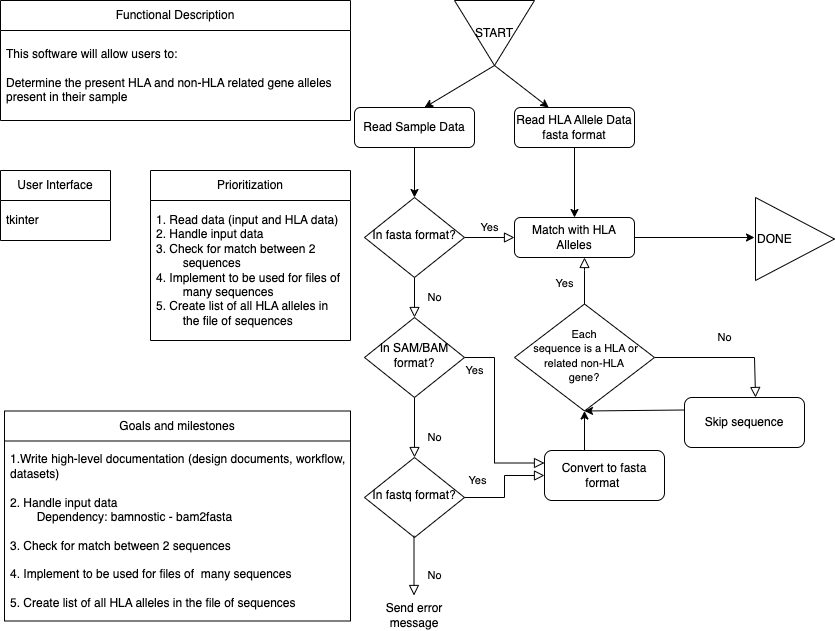

The diagram above was exported from draw.io. Its source (the exported page's mxGraphModel, read from the mxfile embedded in the PNG):
<mxGraphModel dx="834" dy="655" grid="1" gridSize="10" guides="1" tooltips="1" connect="1" arrows="1" fold="1" page="1" pageScale="1" pageWidth="850" pageHeight="1100" math="0" shadow="0">
  <root>
    <mxCell id="0" />
    <mxCell id="1" parent="0" />
    <mxCell id="jXwUtvY2tBxbzAC-0-Na-2" value="Functional Description" style="swimlane;fontStyle=0;childLayout=stackLayout;horizontal=1;startSize=30;horizontalStack=0;resizeParent=1;resizeParentMax=0;resizeLast=0;collapsible=1;marginBottom=0;whiteSpace=wrap;html=1;" vertex="1" parent="1">
      <mxGeometry x="10" y="60" width="350" height="120" as="geometry" />
    </mxCell>
    <mxCell id="jXwUtvY2tBxbzAC-0-Na-3" value="This software will allow users to:&lt;br&gt;&lt;br&gt;Determine the present HLA and non-HLA related gene alleles present in their sample" style="text;strokeColor=none;fillColor=none;align=left;verticalAlign=middle;spacingLeft=4;spacingRight=4;overflow=hidden;points=[[0,0.5],[1,0.5]];portConstraint=eastwest;rotatable=0;whiteSpace=wrap;html=1;" vertex="1" parent="jXwUtvY2tBxbzAC-0-Na-2">
      <mxGeometry y="30" width="350" height="90" as="geometry" />
    </mxCell>
    <mxCell id="jXwUtvY2tBxbzAC-0-Na-6" value="User Interface" style="swimlane;fontStyle=0;childLayout=stackLayout;horizontal=1;startSize=30;horizontalStack=0;resizeParent=1;resizeParentMax=0;resizeLast=0;collapsible=1;marginBottom=0;whiteSpace=wrap;html=1;" vertex="1" parent="1">
      <mxGeometry x="10" y="230" width="110" height="70" as="geometry" />
    </mxCell>
    <mxCell id="jXwUtvY2tBxbzAC-0-Na-7" value="tkinter" style="text;strokeColor=none;fillColor=none;align=left;verticalAlign=middle;spacingLeft=4;spacingRight=4;overflow=hidden;points=[[0,0.5],[1,0.5]];portConstraint=eastwest;rotatable=0;whiteSpace=wrap;html=1;" vertex="1" parent="jXwUtvY2tBxbzAC-0-Na-6">
      <mxGeometry y="30" width="110" height="40" as="geometry" />
    </mxCell>
    <mxCell id="jXwUtvY2tBxbzAC-0-Na-8" value="Prioritization" style="swimlane;fontStyle=0;childLayout=stackLayout;horizontal=1;startSize=30;horizontalStack=0;resizeParent=1;resizeParentMax=0;resizeLast=0;collapsible=1;marginBottom=0;whiteSpace=wrap;html=1;" vertex="1" parent="1">
      <mxGeometry x="160" y="230" width="200" height="170" as="geometry">
        <mxRectangle x="200" y="200" width="60" height="30" as="alternateBounds" />
      </mxGeometry>
    </mxCell>
    <mxCell id="jXwUtvY2tBxbzAC-0-Na-9" value="1. Read data (input and HLA data)&lt;br&gt;2. Handle input data&lt;br&gt;3. Check for match between 2&amp;nbsp; &amp;nbsp; &amp;nbsp; &lt;span style=&quot;white-space: pre;&quot;&gt;&#09;&lt;/span&gt;sequences&lt;br&gt;4. Implement to be used for files of &lt;span style=&quot;white-space: pre;&quot;&gt;&#09;&lt;/span&gt;many sequences&lt;br&gt;5. Create list of all HLA alleles in &lt;span style=&quot;white-space: pre;&quot;&gt;&#09;&lt;/span&gt;the file of sequences" style="text;strokeColor=none;fillColor=none;align=left;verticalAlign=middle;spacingLeft=4;spacingRight=4;overflow=hidden;points=[[0,0.5],[1,0.5]];portConstraint=eastwest;rotatable=0;whiteSpace=wrap;html=1;" vertex="1" parent="jXwUtvY2tBxbzAC-0-Na-8">
      <mxGeometry y="30" width="200" height="140" as="geometry" />
    </mxCell>
    <mxCell id="jXwUtvY2tBxbzAC-0-Na-13" value="Goals and milestones" style="swimlane;fontStyle=0;childLayout=stackLayout;horizontal=1;startSize=30;horizontalStack=0;resizeParent=1;resizeParentMax=0;resizeLast=0;collapsible=1;marginBottom=0;whiteSpace=wrap;html=1;" vertex="1" parent="1">
      <mxGeometry x="14" y="470.5" width="346" height="210" as="geometry" />
    </mxCell>
    <mxCell id="jXwUtvY2tBxbzAC-0-Na-14" value="1.Write high-level documentation (design documents, workflow, &lt;span style=&quot;&quot;&gt;&#09;&lt;/span&gt;datasets)&lt;br&gt;&lt;br style=&quot;border-color: var(--border-color);&quot;&gt;2. Handle input data&lt;br&gt;&lt;span style=&quot;&quot;&gt;&#09;&lt;/span&gt;&lt;span style=&quot;white-space: pre;&quot;&gt;&#09;&lt;/span&gt;Dependency:&amp;nbsp;&lt;span style=&quot;background-color: initial;&quot;&gt;bamnostic - bam2fasta&lt;br&gt;&lt;/span&gt;&lt;br&gt;3. Check for match between 2 sequences&lt;br&gt;&lt;br style=&quot;border-color: var(--border-color);&quot;&gt;4. Implement to be used for files of&amp;nbsp;&lt;span style=&quot;border-color: var(--border-color);&quot;&gt;&#09;&lt;/span&gt;many sequences&lt;br&gt;&lt;br style=&quot;border-color: var(--border-color);&quot;&gt;5. Create list of all HLA alleles in&lt;span style=&quot;border-color: var(--border-color);&quot;&gt;&amp;nbsp;&lt;/span&gt;the file of sequences" style="text;strokeColor=none;fillColor=none;align=left;verticalAlign=middle;spacingLeft=4;spacingRight=4;overflow=hidden;points=[[0,0.5],[1,0.5]];portConstraint=eastwest;rotatable=0;whiteSpace=wrap;html=1;" vertex="1" parent="jXwUtvY2tBxbzAC-0-Na-13">
      <mxGeometry y="30" width="346" height="180" as="geometry" />
    </mxCell>
    <mxCell id="jXwUtvY2tBxbzAC-0-Na-42" value="Read Sample Data" style="rounded=1;whiteSpace=wrap;html=1;fontSize=12;glass=0;strokeWidth=1;shadow=0;" vertex="1" parent="1">
      <mxGeometry x="364" y="167" width="120" height="40" as="geometry" />
    </mxCell>
    <mxCell id="jXwUtvY2tBxbzAC-0-Na-43" value="No" style="rounded=0;html=1;jettySize=auto;orthogonalLoop=1;fontSize=11;endArrow=block;endFill=0;endSize=8;strokeWidth=1;shadow=0;labelBackgroundColor=none;edgeStyle=orthogonalEdgeStyle;" edge="1" parent="1" source="jXwUtvY2tBxbzAC-0-Na-45" target="jXwUtvY2tBxbzAC-0-Na-49">
      <mxGeometry y="20" relative="1" as="geometry">
        <mxPoint as="offset" />
      </mxGeometry>
    </mxCell>
    <mxCell id="jXwUtvY2tBxbzAC-0-Na-44" value="Yes" style="edgeStyle=orthogonalEdgeStyle;rounded=0;html=1;jettySize=auto;orthogonalLoop=1;fontSize=11;endArrow=block;endFill=0;endSize=8;strokeWidth=1;shadow=0;labelBackgroundColor=none;" edge="1" parent="1" source="jXwUtvY2tBxbzAC-0-Na-45" target="jXwUtvY2tBxbzAC-0-Na-46">
      <mxGeometry y="10" relative="1" as="geometry">
        <mxPoint as="offset" />
      </mxGeometry>
    </mxCell>
    <mxCell id="jXwUtvY2tBxbzAC-0-Na-45" value="In fasta format?" style="rhombus;whiteSpace=wrap;html=1;shadow=0;fontFamily=Helvetica;fontSize=12;align=center;strokeWidth=1;spacing=6;spacingTop=-4;" vertex="1" parent="1">
      <mxGeometry x="374" y="257" width="100" height="80" as="geometry" />
    </mxCell>
    <mxCell id="jXwUtvY2tBxbzAC-0-Na-46" value="Match with HLA Alleles" style="rounded=1;whiteSpace=wrap;html=1;fontSize=12;glass=0;strokeWidth=1;shadow=0;" vertex="1" parent="1">
      <mxGeometry x="524" y="277" width="120" height="40" as="geometry" />
    </mxCell>
    <mxCell id="jXwUtvY2tBxbzAC-0-Na-47" value="No" style="rounded=0;html=1;jettySize=auto;orthogonalLoop=1;fontSize=11;endArrow=block;endFill=0;endSize=8;strokeWidth=1;shadow=0;labelBackgroundColor=none;edgeStyle=orthogonalEdgeStyle;" edge="1" parent="1" source="jXwUtvY2tBxbzAC-0-Na-49">
      <mxGeometry x="0.3333" y="20" relative="1" as="geometry">
        <mxPoint as="offset" />
        <mxPoint x="424" y="517" as="targetPoint" />
      </mxGeometry>
    </mxCell>
    <mxCell id="jXwUtvY2tBxbzAC-0-Na-48" value="Yes" style="edgeStyle=orthogonalEdgeStyle;rounded=0;html=1;jettySize=auto;orthogonalLoop=1;fontSize=11;endArrow=block;endFill=0;endSize=8;strokeWidth=1;shadow=0;labelBackgroundColor=none;entryX=0;entryY=0.25;entryDx=0;entryDy=0;" edge="1" parent="1" source="jXwUtvY2tBxbzAC-0-Na-49" target="jXwUtvY2tBxbzAC-0-Na-52">
      <mxGeometry x="-0.8922" y="-13" relative="1" as="geometry">
        <mxPoint as="offset" />
        <mxPoint x="514" y="470" as="targetPoint" />
        <Array as="points">
          <mxPoint x="504" y="417" />
          <mxPoint x="504" y="523" />
        </Array>
      </mxGeometry>
    </mxCell>
    <mxCell id="jXwUtvY2tBxbzAC-0-Na-49" value="In SAM/BAM format?" style="rhombus;whiteSpace=wrap;html=1;shadow=0;fontFamily=Helvetica;fontSize=12;align=center;strokeWidth=1;spacing=6;spacingTop=-4;" vertex="1" parent="1">
      <mxGeometry x="374" y="377" width="100" height="80" as="geometry" />
    </mxCell>
    <mxCell id="jXwUtvY2tBxbzAC-0-Na-50" value="Read HLA Allele Data&lt;br&gt;fasta format" style="rounded=1;whiteSpace=wrap;html=1;fontSize=12;glass=0;strokeWidth=1;shadow=0;" vertex="1" parent="1">
      <mxGeometry x="524" y="167" width="120" height="40" as="geometry" />
    </mxCell>
    <mxCell id="jXwUtvY2tBxbzAC-0-Na-51" value="In fastq format?" style="rhombus;whiteSpace=wrap;html=1;shadow=0;fontFamily=Helvetica;fontSize=12;align=center;strokeWidth=1;spacing=6;spacingTop=-4;" vertex="1" parent="1">
      <mxGeometry x="374" y="517" width="100" height="80" as="geometry" />
    </mxCell>
    <mxCell id="jXwUtvY2tBxbzAC-0-Na-52" value="Convert to fasta format&amp;nbsp;" style="rounded=1;whiteSpace=wrap;html=1;fontSize=12;glass=0;strokeWidth=1;shadow=0;" vertex="1" parent="1">
      <mxGeometry x="554" y="510" width="120" height="50" as="geometry" />
    </mxCell>
    <mxCell id="jXwUtvY2tBxbzAC-0-Na-53" value="Yes" style="edgeStyle=orthogonalEdgeStyle;rounded=0;html=1;jettySize=auto;orthogonalLoop=1;fontSize=11;endArrow=block;endFill=0;endSize=8;strokeWidth=1;shadow=0;labelBackgroundColor=none;entryX=0;entryY=0.5;entryDx=0;entryDy=0;exitX=1;exitY=0.5;exitDx=0;exitDy=0;" edge="1" parent="1" source="jXwUtvY2tBxbzAC-0-Na-51" target="jXwUtvY2tBxbzAC-0-Na-52">
      <mxGeometry x="-0.7419" y="17" relative="1" as="geometry">
        <mxPoint as="offset" />
        <mxPoint x="484" y="557" as="sourcePoint" />
        <mxPoint x="514" y="480" as="targetPoint" />
        <Array as="points">
          <mxPoint x="514" y="557" />
          <mxPoint x="514" y="535" />
        </Array>
      </mxGeometry>
    </mxCell>
    <mxCell id="jXwUtvY2tBxbzAC-0-Na-54" value="" style="endArrow=classic;html=1;rounded=0;entryX=0.5;entryY=1;entryDx=0;entryDy=0;" edge="1" parent="1" target="jXwUtvY2tBxbzAC-0-Na-66">
      <mxGeometry width="50" height="50" relative="1" as="geometry">
        <mxPoint x="594" y="510" as="sourcePoint" />
        <mxPoint x="603.96" y="437.52" as="targetPoint" />
      </mxGeometry>
    </mxCell>
    <mxCell id="jXwUtvY2tBxbzAC-0-Na-55" value="" style="endArrow=classic;html=1;rounded=0;exitX=0.5;exitY=1;exitDx=0;exitDy=0;" edge="1" parent="1" source="jXwUtvY2tBxbzAC-0-Na-50" target="jXwUtvY2tBxbzAC-0-Na-46">
      <mxGeometry width="50" height="50" relative="1" as="geometry">
        <mxPoint x="644" y="237" as="sourcePoint" />
        <mxPoint x="694" y="187" as="targetPoint" />
      </mxGeometry>
    </mxCell>
    <mxCell id="jXwUtvY2tBxbzAC-0-Na-56" value="" style="endArrow=classic;html=1;rounded=0;exitX=0.5;exitY=1;exitDx=0;exitDy=0;entryX=0.5;entryY=0;entryDx=0;entryDy=0;" edge="1" parent="1" source="jXwUtvY2tBxbzAC-0-Na-42" target="jXwUtvY2tBxbzAC-0-Na-45">
      <mxGeometry width="50" height="50" relative="1" as="geometry">
        <mxPoint x="594" y="507" as="sourcePoint" />
        <mxPoint x="644" y="457" as="targetPoint" />
      </mxGeometry>
    </mxCell>
    <mxCell id="jXwUtvY2tBxbzAC-0-Na-57" value="" style="endArrow=classic;html=1;rounded=0;exitX=1;exitY=0.5;exitDx=0;exitDy=0;" edge="1" parent="1" source="jXwUtvY2tBxbzAC-0-Na-46">
      <mxGeometry width="50" height="50" relative="1" as="geometry">
        <mxPoint x="654" y="297" as="sourcePoint" />
        <mxPoint x="764" y="297" as="targetPoint" />
      </mxGeometry>
    </mxCell>
    <mxCell id="jXwUtvY2tBxbzAC-0-Na-58" value="DONE" style="triangle;whiteSpace=wrap;html=1;align=left;" vertex="1" parent="1">
      <mxGeometry x="765" y="257" width="79" height="83" as="geometry" />
    </mxCell>
    <mxCell id="jXwUtvY2tBxbzAC-0-Na-59" value="START" style="triangle;whiteSpace=wrap;html=1;direction=south;" vertex="1" parent="1">
      <mxGeometry x="464" y="60" width="80" height="65" as="geometry" />
    </mxCell>
    <mxCell id="jXwUtvY2tBxbzAC-0-Na-60" value="" style="endArrow=classic;html=1;rounded=0;exitX=1;exitY=0.5;exitDx=0;exitDy=0;" edge="1" parent="1" source="jXwUtvY2tBxbzAC-0-Na-59">
      <mxGeometry width="50" height="50" relative="1" as="geometry">
        <mxPoint x="499" y="114" as="sourcePoint" />
        <mxPoint x="434" y="167" as="targetPoint" />
      </mxGeometry>
    </mxCell>
    <mxCell id="jXwUtvY2tBxbzAC-0-Na-61" value="" style="endArrow=classic;html=1;rounded=0;exitX=1;exitY=0.5;exitDx=0;exitDy=0;" edge="1" parent="1" source="jXwUtvY2tBxbzAC-0-Na-59" target="jXwUtvY2tBxbzAC-0-Na-50">
      <mxGeometry width="50" height="50" relative="1" as="geometry">
        <mxPoint x="509" y="124" as="sourcePoint" />
        <mxPoint x="444" y="177" as="targetPoint" />
      </mxGeometry>
    </mxCell>
    <mxCell id="jXwUtvY2tBxbzAC-0-Na-62" value="No" style="rounded=0;html=1;jettySize=auto;orthogonalLoop=1;fontSize=11;endArrow=block;endFill=0;endSize=8;strokeWidth=1;shadow=0;labelBackgroundColor=none;edgeStyle=orthogonalEdgeStyle;" edge="1" parent="1">
      <mxGeometry x="0.3333" y="20" relative="1" as="geometry">
        <mxPoint as="offset" />
        <mxPoint x="423.5" y="655" as="targetPoint" />
        <mxPoint x="423.5" y="595" as="sourcePoint" />
      </mxGeometry>
    </mxCell>
    <mxCell id="jXwUtvY2tBxbzAC-0-Na-63" value="Send error message" style="text;html=1;strokeColor=none;fillColor=none;align=center;verticalAlign=middle;whiteSpace=wrap;rounded=0;" vertex="1" parent="1">
      <mxGeometry x="394" y="660" width="60" height="30" as="geometry" />
    </mxCell>
    <mxCell id="jXwUtvY2tBxbzAC-0-Na-64" value="No" style="rounded=0;html=1;jettySize=auto;orthogonalLoop=1;fontSize=11;endArrow=block;endFill=0;endSize=8;strokeWidth=1;shadow=0;labelBackgroundColor=none;edgeStyle=orthogonalEdgeStyle;exitX=1;exitY=0.5;exitDx=0;exitDy=0;entryX=0.592;entryY=0;entryDx=0;entryDy=0;entryPerimeter=0;" edge="1" parent="1" source="jXwUtvY2tBxbzAC-0-Na-66" target="jXwUtvY2tBxbzAC-0-Na-65">
      <mxGeometry y="20" relative="1" as="geometry">
        <mxPoint as="offset" />
        <mxPoint x="654" y="417" as="sourcePoint" />
        <mxPoint x="764" y="450" as="targetPoint" />
        <Array as="points">
          <mxPoint x="764" y="417" />
        </Array>
      </mxGeometry>
    </mxCell>
    <mxCell id="jXwUtvY2tBxbzAC-0-Na-65" value="Skip sequence" style="rounded=1;whiteSpace=wrap;html=1;fontSize=12;glass=0;strokeWidth=1;shadow=0;" vertex="1" parent="1">
      <mxGeometry x="694" y="457" width="120" height="50" as="geometry" />
    </mxCell>
    <mxCell id="jXwUtvY2tBxbzAC-0-Na-66" value="&lt;font style=&quot;font-size: 11px;&quot;&gt;Each&lt;br&gt;&amp;nbsp;sequence is a HLA or related non-HLA &lt;br&gt;gene?&lt;/font&gt;" style="rhombus;whiteSpace=wrap;html=1;shadow=0;fontFamily=Helvetica;fontSize=12;align=center;strokeWidth=1;spacing=6;spacingTop=-4;" vertex="1" parent="1">
      <mxGeometry x="524" y="363.5" width="140" height="107" as="geometry" />
    </mxCell>
    <mxCell id="jXwUtvY2tBxbzAC-0-Na-67" value="Yes" style="rounded=0;html=1;jettySize=auto;orthogonalLoop=1;fontSize=11;endArrow=block;endFill=0;endSize=8;strokeWidth=1;shadow=0;labelBackgroundColor=none;edgeStyle=orthogonalEdgeStyle;exitX=0.5;exitY=0;exitDx=0;exitDy=0;" edge="1" parent="1" source="jXwUtvY2tBxbzAC-0-Na-66" target="jXwUtvY2tBxbzAC-0-Na-46">
      <mxGeometry x="-0.1" y="20" relative="1" as="geometry">
        <mxPoint as="offset" />
        <mxPoint x="494" y="317" as="targetPoint" />
        <mxPoint x="594" y="370" as="sourcePoint" />
        <Array as="points">
          <mxPoint x="594" y="330" />
          <mxPoint x="594" y="330" />
        </Array>
      </mxGeometry>
    </mxCell>
    <mxCell id="jXwUtvY2tBxbzAC-0-Na-68" value="" style="endArrow=classic;html=1;rounded=0;entryX=0.5;entryY=1;entryDx=0;entryDy=0;exitX=0;exitY=0.25;exitDx=0;exitDy=0;" edge="1" parent="1" source="jXwUtvY2tBxbzAC-0-Na-65" target="jXwUtvY2tBxbzAC-0-Na-66">
      <mxGeometry width="50" height="50" relative="1" as="geometry">
        <mxPoint x="694" y="457" as="sourcePoint" />
        <mxPoint x="654" y="457" as="targetPoint" />
      </mxGeometry>
    </mxCell>
  </root>
</mxGraphModel>